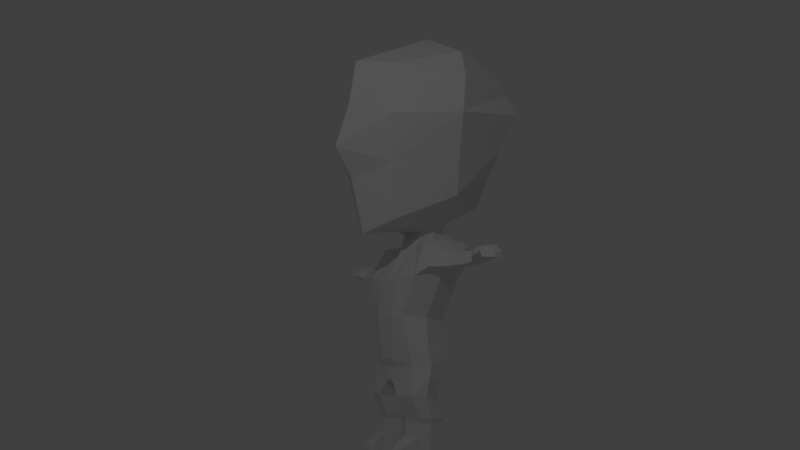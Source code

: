 # Source: character.blend  (saved by Blender 2.79.0; exported with 4.5.12 LTS)
import bpy
from mathutils import Matrix  # noqa: F401  (used for matrix-valued properties, if any)

bpy.ops.wm.read_factory_settings(use_empty=True)
scene = bpy.context.scene
scene.name = 'Scene'

# ---- collections
col_collection_1 = bpy.data.collections.new('Collection 1'); scene.collection.children.link(col_collection_1)

# ---- materials (node trees are filled in below, after node groups)
mat_material = bpy.data.materials.new('Material')
mat_material.alpha_threshold = 0.0
mat_material.use_transparent_shadow = False
mat_material.roughness = 0.5
mat_material.line_color = (0.0, 0.0, 0.0, 1.0)

# ---- material node trees

# ---- world
world_world = bpy.data.worlds.new('World'); scene.world = world_world
world_world.color = (0.05088, 0.05088, 0.05088)
world_world.use_sun_shadow = False
world_world.sun_shadow_jitter_overblur = 0.0
world_world.cycles.sampling_method = 'MANUAL'

# ---- cameras
cam_camera = bpy.data.cameras.new('Camera')
cam_camera.clip_end = 100.0
cam_camera.lens = 35.0
cam_camera.sensor_width = 32.0
cam_camera.sensor_height = 18.0
cam_camera.ortho_scale = 7.314
cam_camera.dof.focus_distance = 0.0
cam_camera.dof.aperture_fstop = 128.0

# ---- lights
light_lamp = bpy.data.lights.new('Lamp', 'POINT')
light_lamp.transmission_factor = 0.0
light_lamp.cutoff_distance = 30.0
light_lamp.energy = 100.0
light_lamp.shadow_buffer_clip_start = 1.001
light_lamp.shadow_soft_size = 0.1
light_lamp.shadow_maximum_resolution = 0.006
light_lamp.use_absolute_resolution = True

# ---- meshes
me_cube = bpy.data.meshes.new('Cube')
me_cube.from_pydata([(0.4266, 0.1165, 0.8412), (0.4266, -0.2227, 0.8412), (0.6601, 0.3329, 2.205), (0.661, -0.04639, 2.183), (0.0, 0.1449, 0.8312), (0.0, -0.2688, 0.8312), (0.0, 0.4401, 2.3), (0.0, -0.1017, 2.269), (0.093, 0.1449, 0.7814), (0.093, -0.2688, 0.7814), (0.2425, 0.4401, 2.3), (0.1658, -0.02933, 2.269), (0.4207, 0.06657, 0.6222), (0.457, -0.2429, 0.6641), (0.1854, 0.08396, 0.578), (0.1854, -0.2876, 0.6577), (0.4588, 0.1185, 0.4373), (0.4588, -0.1651, 0.4373), (0.1897, 0.1472, 0.4418), (0.1897, -0.1985, 0.4418), (0.4241, 0.1158, -0.002846), (0.4241, -0.1782, -0.002846), (0.2154, 0.1509, 0.0006645), (0.2154, -0.2077, 0.0006645), (0.3861, 0.2145, 1.068), (0.3861, -0.2313, 1.105), (0.0, 0.2644, 1.041), (0.0, -0.2951, 1.041), (0.1187, -0.2951, 1.043), (0.1187, 0.2644, 1.043), (0.3213, 0.198, 1.438), (0.3213, -0.272, 1.501), (0.0, 0.2442, 1.419), (0.1559, 0.2442, 1.42), (0.0, -0.3288, 1.482), (0.1559, -0.3288, 1.483), (0.6326, 0.2899, 1.979), (0.6316, -0.1437, 1.986), (0.0, 0.3617, 1.879), (0.1992, 0.3617, 1.88), (0.0, -0.2846, 1.889), (0.1992, -0.2846, 1.89), (0.0, -0.2553, 0.9651), (0.1084, -0.2553, 0.9462), (0.4023, 0.162, 1.0), (0.4023, -0.2117, 0.9852), (0.0, 0.2003, 0.9802), (0.1084, 0.2003, 0.9613), (0.2071, 0.1351, 0.243), (0.2071, -0.1977, 0.243), (0.4399, 0.1081, 0.2391), (0.4399, -0.1648, 0.2391), (0.4974, 0.2943, 1.889), (0.5089, 0.3521, 2.28), (0.4974, -0.2357, 1.899), (0.4539, -0.08568, 2.269), (0.5098, -0.06197, 0.8412), (0.5573, 0.1692, 2.285), (0.0, -0.06197, 0.8312), (0.093, -0.06197, 0.7814), (0.2425, 0.1692, 2.285), (0.5039, -0.1018, 0.662), (0.1428, -0.1018, 0.6179), (0.4972, -0.02565, 0.4373), (0.1471, -0.02565, 0.4418), (0.4539, -0.0284, -0.002846), (0.1824, -0.0284, 0.0006645), (0.4693, -0.05142, 1.068), (0.4045, -0.04231, 1.469), (0.5806, 0.03855, 1.894), (0.4855, -0.02751, 0.9928), (0.4731, -0.0313, 0.2391), (0.1703, -0.0313, 0.243), (0.6605, 0.1433, 2.194), (0.6321, 0.0731, 1.982), (0.7617, 0.1784, 1.976), (0.7643, 0.2022, 2.158), (0.7601, -0.01952, 1.981), (0.7674, 0.03432, 2.141), (0.7658, 0.1176, 2.149), (0.7609, 0.07876, 1.979), (0.1703, 0.3077, 2.425), (0.0, 0.3077, 2.425), (0.1934, 0.01557, 2.408), (0.0, 0.01557, 2.408), (0.2392, 0.1616, 2.416), (1.089, 0.1634, 1.976), (1.091, 0.1824, 2.121), (1.088, 0.005062, 1.98), (1.094, 0.04813, 2.107), (1.093, 0.1147, 2.114), (1.089, 0.08369, 1.978), (1.207, 0.1556, 1.989), (1.209, 0.1723, 2.117), (1.206, 0.01676, 1.993), (1.211, 0.05453, 2.104), (1.21, 0.1129, 2.11), (1.207, 0.08572, 1.991), (1.533, 0.1447, 2.008), (1.533, 0.1519, 2.064), (1.532, 0.06466, 2.01), (1.534, 0.08114, 2.059), (1.534, 0.1066, 2.061), (1.532, 0.09474, 2.009), (1.368, 0.0549, 2.143), (1.367, 0.1133, 2.149), (1.366, 0.2045, 2.155), (1.364, 0.1879, 2.027), (1.364, 0.08608, 2.029), (1.363, 0.01712, 2.031), (1.283, -0.03441, 2.026), (1.28, -0.03328, 2.097), (1.351, 0.004106, 2.046), (1.348, 0.005235, 2.11), (0.3735, -0.3762, -0.003248), (0.2658, -0.3779, 0.0002617), (0.2672, -0.38, 0.1098), (0.3794, -0.3804, 0.1052), (0.404, -0.2363, -0.003047), (0.2361, -0.2474, 0.0004631), (0.2157, -0.292, 0.1765), (0.4322, -0.2777, 0.172), (0.2074, -0.1812, 0.3895), (0.4406, -0.1512, 0.3856), (0.2074, 0.1271, 0.3895), (0.4406, 0.1016, 0.3856), (0.1705, -0.02705, 0.3895), (0.4738, -0.02705, 0.3856), (0.5412, 0.923, 3.986), (0.0, 1.248, 3.728), (0.8659, 0.1558, 3.618), (-5.838e-17, -0.927, 3.299), (0.0, 0.2093, 4.69), (-3.892e-17, -0.7728, 3.793), (0.8085, 0.224, 4.029), (0.0, 1.145, 4.083), (0.5412, -0.514, 3.065), (0.0, 0.862, 2.759), (0.0, 1.042, 4.439), (0.6384, 0.9983, 3.728), (0.6384, 0.2093, 2.759), (0.6187, 0.2921, 4.371), (0.6384, -0.5942, 3.562), (0.0, -0.5932, 2.369), (-1.946e-17, -0.6916, 4.288), (0.5412, 0.8329, 3.34), (0.0, -0.7362, 2.968), (0.7465, 0.1826, 3.222), (0.0, 1.055, 3.243), (0.4074, -0.4338, 2.484), (0.444, -0.4192, 4.181), (0.444, 0.6675, 2.953), (0.444, 0.8477, 4.244), (0.5412, -0.5067, 3.872), (0.0, 0.5357, 2.634), (0.3192, 0.2093, 2.497), (0.0, -0.1919, 2.439), (0.222, 0.7648, 2.856), (0.5229, -0.1122, 2.621), (0.5412, 0.4384, 2.856), (0.2037, -0.5135, 2.427), (0.2614, -0.04785, 2.462), (0.2706, 0.2892, 2.512), (0.4581, -0.1954, 0.5256), (0.444, 0.09824, 0.5093), (0.188, 0.1226, 0.4949), (0.188, -0.2332, 0.5259), (0.1454, -0.05531, 0.5104), (0.4998, -0.05531, 0.5248), (0.2073, 0.1298, 0.3399), (0.4403, 0.1038, 0.336), (0.1704, -0.02849, 0.3399), (0.4736, -0.02849, 0.336), (0.2073, -0.1868, 0.3399), (0.4403, -0.1558, 0.336), (0.478, -0.09537, 0.4373), (0.3242, 0.1328, 0.4396), (0.3242, -0.1818, 0.4396), (0.1684, 0.06079, 0.4418), (0.4585, -0.1802, 0.4815), (0.1888, 0.1349, 0.4684), (0.1985, -0.1899, 0.4157), (0.4497, -0.1582, 0.4114), (0.478, 0.0464, 0.4373), (0.1684, -0.1121, 0.4418), (0.1463, -0.04048, 0.4761), (0.4985, -0.04048, 0.4811), (0.2073, -0.184, 0.3647), (0.4405, -0.1535, 0.3608), (0.1985, 0.1372, 0.4157), (0.4497, 0.11, 0.4114), (0.1588, -0.02635, 0.4157), (0.4855, -0.02635, 0.4114), (0.4572, 0.0373, 0.3856), (0.189, -0.1041, 0.3895), (0.189, 0.05004, 0.3895), (0.324, 0.1144, 0.3876), (0.324, -0.1662, 0.3876), (0.4572, -0.08915, 0.3856), (0.4514, 0.1083, 0.4733), (0.1888, -0.2159, 0.4839), (0.4719, 0.02147, 0.5171), (0.1667, -0.1443, 0.5182), (0.3231, -0.2143, 0.5258), (0.316, 0.1104, 0.5021), (0.1667, 0.03364, 0.5026), (0.479, -0.1254, 0.5252), (0.2073, 0.1285, 0.3647), (0.4405, 0.1027, 0.3608), (0.1705, -0.02777, 0.3647), (0.4737, -0.02777, 0.3608), (0.457, 0.03766, 0.336), (0.1889, -0.1076, 0.3399), (0.1889, 0.05066, 0.3399), (0.3238, 0.1168, 0.338), (0.3238, -0.1713, 0.338), (0.457, -0.09216, 0.336), (0.4571, -0.09065, 0.3608), (0.3239, -0.1688, 0.3628), (0.3239, 0.1156, 0.3628), (0.1889, 0.05035, 0.3647), (0.1889, -0.1059, 0.3647), (0.4571, 0.03748, 0.3608), (0.4676, -0.09226, 0.4114), (0.3241, -0.174, 0.4136), (0.3241, 0.1236, 0.4136), (0.1787, 0.05541, 0.4157), (0.1787, -0.1081, 0.4157), (0.4676, 0.04185, 0.4114), (0.475, 0.03393, 0.4772), (0.1675, -0.1282, 0.48), (0.3237, -0.1981, 0.4827), (0.3201, 0.1216, 0.4708), (0.1675, 0.04721, 0.4722), (0.4785, -0.1104, 0.4813), (0.0, -0.3201, 1.563), (0.1645, -0.3201, 1.564), (0.3561, 0.2171, 1.527), (0.3561, -0.2648, 1.58), (0.0, 0.2675, 1.51), (0.1645, 0.2675, 1.511), (0.4394, -0.0263, 1.553), (0.0, -0.3222, 1.395), (0.1486, -0.3222, 1.397), (0.334, 0.2012, 1.365), (0.334, -0.264, 1.423), (0.0, 0.2482, 1.345), (0.1486, 0.2482, 1.346), (0.4172, -0.0441, 1.39), (0.847, 0.03769, 2.133), (0.8456, 0.1169, 2.141), (0.8442, 0.1973, 2.149), (0.8417, 0.1747, 1.976), (0.8409, 0.07997, 1.978), (0.8402, -0.01352, 1.981), (1.01, 0.0446, 2.116), (1.008, 0.1875, 2.131), (1.009, 0.1155, 2.123), (1.005, 0.1672, 1.976), (1.005, 0.08243, 1.978), (1.004, -0.001233, 1.98), (0.9273, 0.1162, 2.132), (0.9236, 0.171, 1.976), (0.9228, 0.0812, 1.978), (0.9221, -0.007376, 1.981), (0.8449, 0.1571, 2.145), (0.8436, 0.01209, 2.057), (0.8405, 0.03322, 1.98), (0.8413, 0.1273, 1.977), (0.8463, 0.07728, 2.137), (0.8429, 0.186, 2.062), (0.9286, 0.04114, 2.124), (0.9259, 0.1924, 2.14), (1.008, 0.1515, 2.127), (1.007, 0.02168, 2.048), (1.004, 0.0406, 1.979), (1.005, 0.1248, 1.977), (1.01, 0.08003, 2.12), (1.007, 0.1773, 2.053), (0.9247, 0.1817, 2.058), (0.9279, 0.07865, 2.128), (0.9232, 0.1261, 1.977), (0.9225, 0.03691, 1.979), (0.9254, 0.01688, 2.052), (0.9266, 0.1543, 2.136), (0.1213, 0.4401, 2.3), (0.08289, -0.06551, 2.269), (0.0, 0.3739, 2.363), (0.2042, 0.06994, 2.277), (0.1796, -0.006879, 2.339), (0.2425, 0.3047, 2.293), (0.0, -0.04306, 2.339), (0.08515, 0.3077, 2.425), (0.09669, 0.01557, 2.408), (0.2205, 0.2984, 2.468), (0.2163, 0.08859, 2.412), (0.2792, 0.1855, 2.457), (0.2047, 0.2346, 2.421), (0.0, 0.4217, 2.529), (0.2064, 0.3739, 2.363), (0.2409, 0.1654, 2.351), (0.2903, 0.08075, 2.48), (0.1307, -0.1199, 2.451), (0.1353, 0.4124, 2.573), (0.2949, 0.2493, 2.505), (0.2274, -0.01614, 2.435), (0.0, -0.08819, 2.423), (0.1137, -0.05216, 2.429), (0.2533, 0.08467, 2.446), (0.2102, 0.07927, 2.345), (0.1032, 0.3739, 2.363), (0.2498, 0.242, 2.463), (0.1102, 0.3601, 2.499), (0.08979, -0.02497, 2.339), (0.2236, 0.2696, 2.357), (1.404, -0.06615, 2.053), (1.403, -0.06658, 2.084), (1.415, -0.0335, 2.061), (1.413, -0.03392, 2.09), (0.8826, 0.1729, 1.976), (0.8811, -0.01045, 1.981), (0.8453, 0.02489, 2.095), (0.8423, 0.1804, 2.019), (0.9694, 0.04287, 2.12), (0.9668, 0.1899, 2.135), (1.009, 0.03314, 2.082), (1.006, 0.1723, 2.014), (0.9645, 0.1691, 1.976), (0.9631, -0.004304, 1.98), (0.8419, -0.0007167, 2.019), (0.8435, 0.1917, 2.106), (0.8878, 0.03942, 2.128), (0.885, 0.1949, 2.144), (1.006, 0.01022, 2.014), (1.007, 0.1824, 2.092), (0.9656, 0.1795, 2.055), (0.8838, 0.1839, 2.06), (0.9241, 0.1763, 2.017), (0.9253, 0.187, 2.099), (0.9662, 0.01928, 2.05), (0.8845, 0.01449, 2.055), (0.927, 0.02901, 2.088), (0.9237, 0.004754, 2.017), (0.8828, 0.002019, 2.018), (0.8861, 0.02695, 2.091), (0.9678, 0.03108, 2.085), (0.8844, 0.1894, 2.102), (0.8832, 0.1784, 2.018), (0.9651, 0.1743, 2.016), (0.9662, 0.1847, 2.095), (0.9647, 0.007489, 2.015)], [], [(37, 74, 80, 77), (47, 8, 4, 46), (41, 11, 286, 7, 40), (314, 299, 81, 297), (59, 9, 5, 58), (59, 8, 14, 62), (57, 60, 288, 11, 55), (54, 55, 11, 41), (44, 0, 8, 47), (234, 179, 17, 175), (8, 0, 12, 14), (1, 9, 15, 13), (56, 1, 13, 61), (72, 48, 22, 66), (233, 180, 18, 178), (232, 199, 16, 176), (231, 200, 19, 177), (65, 21, 23, 66), (48, 50, 20, 22), (119, 118, 114, 115), (71, 51, 21, 65), (244, 24, 29, 247), (45, 25, 28, 43), (43, 28, 27, 42), (247, 29, 26, 246), (70, 67, 25, 45), (240, 33, 32, 239), (237, 30, 33, 240), (245, 31, 35, 243), (243, 35, 34, 242), (248, 68, 31, 245), (53, 52, 39, 10), (10, 39, 38, 6, 285), (238, 54, 41, 236), (236, 41, 40, 235), (241, 69, 54, 238), (56, 70, 45, 1), (9, 43, 42, 5), (1, 45, 43, 9), (24, 44, 47, 29), (29, 47, 46, 26), (172, 216, 174, 51, 71), (174, 215, 173, 49, 51), (169, 214, 170, 50, 48), (171, 213, 169, 48, 72), (2, 36, 52, 53), (37, 3, 55, 54), (73, 2, 53, 57), (74, 37, 54, 69), (36, 74, 69, 52), (3, 73, 57, 55), (173, 212, 171, 72, 49), (170, 211, 172, 71, 50), (0, 44, 70, 56), (237, 52, 69, 241), (244, 30, 68, 248), (44, 24, 67, 70), (50, 71, 65, 20), (20, 65, 66, 22), (230, 185, 64, 184), (49, 72, 66, 23), (0, 56, 61, 12), (229, 186, 63, 183), (53, 10, 290, 60, 57), (9, 59, 62, 15), (8, 59, 58, 4), (313, 289, 83, 293), (74, 36, 75, 80), (3, 37, 77, 78), (2, 73, 79, 76), (73, 3, 78, 79), (36, 2, 76, 75), (312, 303, 162, 294), (311, 304, 155, 296), (310, 287, 82, 292), (309, 300, 85, 295), (258, 326, 278, 334, 256, 87, 86), (257, 277, 255, 89, 90), (89, 88, 94, 95), (88, 91, 97, 94), (259, 276, 258, 86, 91), (260, 275, 259, 91, 88), (255, 325, 274, 333, 260, 88, 89), (256, 273, 257, 90, 87), (107, 106, 99, 98), (105, 104, 101, 102), (87, 90, 96, 93), (90, 89, 95, 96), (86, 87, 93, 92), (91, 86, 92, 97), (100, 103, 102, 101), (98, 99, 102, 103), (108, 107, 98, 103), (109, 108, 103, 100), (104, 109, 100, 101), (106, 105, 102, 99), (93, 96, 105, 106), (104, 95, 111, 113), (94, 97, 108, 109), (97, 92, 107, 108), (96, 95, 104, 105), (92, 93, 106, 107), (109, 104, 113, 112), (95, 94, 110, 111), (94, 109, 112, 110), (117, 116, 115, 114), (121, 120, 116, 117), (118, 121, 117, 114), (120, 119, 115, 116), (49, 23, 119, 120), (21, 51, 121, 118), (51, 49, 120, 121), (23, 21, 118, 119), (113, 111, 316, 318), (228, 192, 127, 193), (227, 191, 126, 194), (226, 189, 124, 195), (225, 190, 125, 196), (224, 181, 122, 197), (223, 182, 123, 198), (130, 142, 136, 147), (130, 147, 145, 139), (135, 138, 152, 128), (148, 145, 151, 157, 137), (147, 140, 159, 151, 145), (134, 128, 152, 141), (134, 141, 150, 153), (147, 136, 149, 158, 140), (146, 143, 160, 149, 136), (133, 153, 150, 144), (130, 134, 153, 142), (130, 139, 128, 134), (129, 135, 128, 139), (162, 157, 151, 159), (161, 158, 149, 160), (132, 141, 152, 138), (129, 139, 145, 148), (131, 142, 153, 133), (132, 144, 150, 141), (131, 146, 136, 142), (156, 302, 161, 160, 143), (155, 140, 158, 161, 301), (155, 304, 162, 159, 140), (154, 137, 157, 162, 303), (308, 301, 161, 305), (307, 302, 156, 306), (12, 61, 168, 201, 164), (15, 62, 167, 202, 166), (13, 15, 166, 203, 163), (14, 12, 164, 204, 165), (62, 14, 165, 205, 167), (61, 13, 163, 206, 168), (222, 210, 172, 211), (221, 209, 171, 212), (220, 207, 169, 213), (219, 208, 170, 214), (218, 187, 173, 215), (217, 188, 174, 216), (210, 217, 216, 172), (127, 198, 217, 210), (198, 123, 188, 217), (188, 218, 215, 174), (123, 197, 218, 188), (197, 122, 187, 218), (207, 219, 214, 169), (124, 196, 219, 207), (196, 125, 208, 219), (209, 220, 213, 171), (126, 195, 220, 209), (195, 124, 207, 220), (187, 221, 212, 173), (122, 194, 221, 187), (194, 126, 209, 221), (208, 222, 211, 170), (125, 193, 222, 208), (193, 127, 210, 222), (192, 223, 198, 127), (63, 175, 223, 192), (175, 17, 182, 223), (182, 224, 197, 123), (17, 177, 224, 182), (177, 19, 181, 224), (189, 225, 196, 124), (18, 176, 225, 189), (176, 16, 190, 225), (191, 226, 195, 126), (64, 178, 226, 191), (178, 18, 189, 226), (181, 227, 194, 122), (19, 184, 227, 181), (184, 64, 191, 227), (190, 228, 193, 125), (16, 183, 228, 190), (183, 63, 192, 228), (199, 229, 183, 16), (164, 201, 229, 199), (201, 168, 186, 229), (200, 230, 184, 19), (166, 202, 230, 200), (202, 167, 185, 230), (179, 231, 177, 17), (163, 203, 231, 179), (203, 166, 200, 231), (180, 232, 176, 18), (165, 204, 232, 180), (204, 164, 199, 232), (185, 233, 178, 64), (167, 205, 233, 185), (205, 165, 180, 233), (186, 234, 175, 63), (168, 206, 234, 186), (206, 163, 179, 234), (30, 237, 241, 68), (68, 241, 238, 31), (35, 236, 235, 34), (31, 238, 236, 35), (52, 237, 240, 39), (39, 240, 239, 38), (24, 244, 248, 67), (67, 248, 245, 25), (28, 243, 242, 27), (25, 245, 243, 28), (33, 247, 246, 32), (30, 244, 247, 33), (76, 79, 250, 265, 251), (78, 77, 254, 329, 266, 321, 249), (77, 80, 253, 267, 254), (80, 75, 252, 268, 253), (79, 78, 249, 269, 250), (75, 76, 251, 330, 270, 322, 252), (284, 261, 257, 273), (350, 328, 260, 333), (282, 263, 259, 275), (281, 262, 327, 258, 276), (280, 271, 323, 255, 277), (349, 324, 256, 334), (348, 335, 278, 326), (347, 336, 279, 337), (346, 332, 272, 338), (261, 280, 277, 257), (250, 269, 280, 261), (269, 249, 331, 271, 280), (263, 281, 276, 259), (253, 268, 281, 263), (268, 252, 319, 262, 281), (264, 282, 275, 260, 328), (254, 267, 282, 264, 320), (267, 253, 263, 282), (345, 339, 274, 325), (344, 340, 283, 341), (343, 320, 264, 342), (272, 284, 273, 256, 324), (251, 265, 284, 272, 332), (265, 250, 261, 284), (293, 307, 306, 84), (83, 305, 307, 293), (305, 161, 302, 307), (295, 308, 305, 83), (85, 296, 308, 295), (296, 155, 301, 308), (289, 309, 295, 83), (11, 288, 309, 289), (288, 60, 300, 309), (299, 310, 292, 81), (10, 285, 310, 299), (285, 6, 287, 310), (297, 311, 296, 85), (81, 294, 311, 297), (294, 162, 304, 311), (292, 312, 294, 81), (82, 298, 312, 292), (298, 154, 303, 312), (291, 313, 293, 84), (7, 286, 313, 291), (286, 11, 289, 313), (300, 314, 297, 85), (60, 290, 314, 300), (290, 10, 299, 314), (316, 315, 317, 318), (111, 110, 315, 316), (112, 113, 318, 317), (110, 112, 317, 315), (340, 343, 342, 283), (266, 329, 343, 340), (329, 254, 320, 343), (331, 344, 341, 271), (249, 321, 344, 331), (321, 266, 340, 344), (323, 345, 325, 255), (271, 341, 345, 323), (341, 283, 339, 345), (336, 346, 338, 279), (270, 330, 346, 336), (330, 251, 332, 346), (319, 347, 337, 262), (252, 322, 347, 319), (322, 270, 336, 347), (327, 348, 326, 258), (262, 337, 348, 327), (337, 279, 335, 348), (335, 349, 334, 278), (279, 338, 349, 335), (338, 272, 324, 349), (339, 350, 333, 274), (283, 342, 350, 339), (342, 264, 328, 350)])
me_cube.materials.append(mat_material)
me_cube.use_remesh_preserve_volume = False
me_cube.use_remesh_preserve_attributes = False
me_cube.use_mirror_vertex_groups = False
me_cube.update()
arm_armature = bpy.data.armatures.new('Armature')  # bones are not reproduced

# ---- objects
ob_armature = bpy.data.objects.new('Armature', arm_armature)
ob_cube = bpy.data.objects.new('Cube', me_cube)
ob_lamp = bpy.data.objects.new('Lamp', light_lamp)
ob_camera = bpy.data.objects.new('Camera', cam_camera)

# ---- transforms, parenting, visibility, modifiers, constraints
ob_armature.location = (0.0, 0.0, 0.0)
ob_armature.scale = (0.4141, 0.4141, 0.4141)
ob_armature.hide_viewport = True
ob_armature.show_in_front = True
ob_armature.lineart.crease_threshold = 0.0
ob_cube.parent = ob_armature
ob_cube.matrix_parent_inverse = Matrix(((2.415, 0.0, 0.0, 0.0), (0.0, 2.415, 0.0, 0.0), (0.0, 0.0, 2.415, 0.0), (0.0, 0.0, 0.0, 1.0)))
ob_cube.location = (0.0, 0.0, 0.0)
ob_cube.lock_rotations_4d = False
ob_cube.empty_display_type = 'ARROWS'
ob_cube.lineart.crease_threshold = 0.0
_vg = ob_cube.vertex_groups.new(name='Bone')
for _i, _w in zip([0, 1, 4, 5, 8, 9, 14, 15, 18, 24, 25, 26, 27, 28, 29, 30, 31, 32, 33, 34, 35, 38, 40, 41, 42, 43, 44, 45, 46, 47, 54, 58, 59, 62, 67, 68, 70, 165, 166, 167, 178, 180, 185, 202, 205, 233, 235, 236, 237, 238, 239, 240, 241, 242, 243, 244, 245, 246, 247, 248], [0.07919, 0.0154, 0.8497, 0.5367, 0.7448, 0.298, 0.1284, 0.08874, 0.01613, 0.197, 0.1076, 0.7832, 0.7104, 0.6741, 0.7383, 0.284, 0.2189, 0.346, 0.3291, 0.2589, 0.2458, 0.004205, 0.02773, 0.02162, 0.6863, 0.6306, 0.1414, 0.06643, 0.8192, 0.7755, 0.01088, 0.7693, 0.3604, 0.08978, 0.05839, 0.2502, 0.02925, 0.05763, 0.0139, 0.03044, 0.01316, 0.03586, 0.01206, 0.01991, 0.05589, 0.03421, 0.1618, 0.1493, 0.1529, 0.1372, 0.1763, 0.1599, 0.1467, 0.4137, 0.4081, 0.4299, 0.3371, 0.5438, 0.5414, 0.3864]): _vg.add([_i], _w, 'REPLACE')
_vg = ob_cube.vertex_groups.new(name='Bone.001')
for _i, _w in zip([7, 11, 24, 25, 26, 27, 28, 29, 30, 31, 32, 33, 34, 35, 37, 38, 39, 40, 41, 42, 43, 44, 46, 47, 52, 54, 67, 68, 69, 235, 236, 237, 238, 239, 240, 241, 242, 243, 244, 245, 246, 247, 248, 286, 291, 313], [0.1208, 0.03247, 0.05902, 0.06417, 0.07687, 0.08817, 0.07626, 0.06702, 0.4789, 0.6149, 0.5066, 0.5113, 0.6672, 0.6634, 0.08201, 0.09928, 0.09182, 0.69, 0.6566, 0.04405, 0.01971, 0.01005, 0.03307, 0.0116, 0.06395, 0.2438, 0.008577, 0.4997, 0.09929, 0.7434, 0.7383, 0.5716, 0.6551, 0.624, 0.6395, 0.5733, 0.5278, 0.514, 0.3107, 0.4904, 0.3308, 0.3123, 0.333, 0.04968, 0.05173, 0.002894]): _vg.add([_i], _w, 'REPLACE')
_vg = ob_cube.vertex_groups.new(name='Bone.002')
for _i, _w in zip([6, 7, 10, 11, 30, 32, 33, 36, 38, 39, 40, 41, 52, 53, 81, 82, 84, 237, 239, 240, 246, 247, 285, 286, 287, 289, 290, 291, 292, 293, 294, 297, 298, 299, 306, 307, 310, 311, 312, 313, 314], [0.3117, 0.3489, 0.1725, 0.05409, 0.02296, 0.07705, 0.06321, 0.02023, 0.7138, 0.6395, 0.06494, 0.003511, 0.1112, 0.03206, 0.08177, 0.1335, 0.05879, 0.05287, 0.1332, 0.1144, 0.04502, 0.02575, 0.3702, 0.2455, 0.3034, 0.02112, 0.08373, 0.1589, 0.1229, 0.03656, 0.03051, 0.02957, 0.03557, 0.1601, 0.009979, 0.0009821, 0.3099, 0.0006474, 0.05296, 0.1032, 0.06133]): _vg.add([_i], _w, 'REPLACE')
_vg = ob_cube.vertex_groups.new(name='Bone.002_L')
for _i, _w in zip([2, 3, 6, 7, 10, 11, 30, 31, 33, 34, 35, 36, 37, 38, 39, 40, 41, 52, 53, 54, 55, 57, 60, 68, 69, 73, 74, 75, 76, 77, 78, 79, 80, 81, 82, 83, 84, 85, 143, 149, 154, 155, 156, 158, 160, 161, 162, 235, 236, 237, 238, 239, 240, 241, 244, 245, 248, 249, 251, 253, 254, 265, 266, 267, 268, 269, 285, 286, 287, 288, 289, 290, 291, 292, 293, 294, 295, 296, 297, 298, 299, 300, 301, 302, 303, 304, 305, 306, 307, 308, 309, 310, 311, 312, 313, 314, 320, 321, 322, 329, 330], [0.8225, 0.7827, 0.1967, 0.3183, 0.6511, 0.7848, 0.08041, 0.07658, 0.009157, 0.01176, 0.02785, 0.7452, 0.7313, 0.09727, 0.1996, 0.1519, 0.2353, 0.7404, 0.8797, 0.6403, 0.9114, 0.9519, 0.9169, 0.1007, 0.7668, 0.8458, 0.7907, 0.1147, 0.1763, 0.1987, 0.1467, 0.1119, 0.1256, 0.179, 0.08634, 0.1956, 0.09805, 0.2285, 0.01652, 0.006978, 0.01125, 0.07092, 0.05835, 0.003011, 0.01541, 0.07364, 0.05657, 0.0474, 0.06422, 0.1499, 0.1364, 0.008276, 0.03457, 0.1764, 0.04425, 0.02956, 0.05742, 0.01477, 0.04432, 0.01164, 0.06319, 0.01564, 0.009586, 0.04088, 0.003049, 0.006807, 0.3203, 0.3333, 0.1515, 0.5991, 0.3999, 0.4545, 0.1963, 0.1093, 0.1216, 0.1113, 0.2042, 0.1276, 0.2019, 0.04221, 0.4377, 0.4644, 0.08532, 0.06672, 0.0381, 0.06367, 0.1189, 0.07496, 0.09226, 0.1377, 0.3606, 0.2218, 0.1222, 0.06634, 0.2258, 0.3465, 0.008142, 0.03708, 0.01751, 0.06189, 0.04022]): _vg.add([_i], _w, 'REPLACE')
_vg = ob_cube.vertex_groups.new(name='Bone.002_L.001')
for _i, _w in zip([2, 3, 36, 37, 52, 53, 54, 55, 57, 69, 73, 74, 75, 76, 77, 78, 79, 80, 249, 250, 251, 252, 253, 254, 255, 256, 257, 258, 259, 260, 261, 262, 263, 264, 265, 266, 267, 268, 269, 270, 271, 272, 273, 274, 275, 276, 278, 279, 280, 281, 282, 283, 284, 319, 320, 321, 322, 323, 324, 325, 326, 327, 328, 329, 330, 331, 332, 333, 334, 335, 336, 337, 338, 339, 340, 341, 342, 343, 344, 345, 346, 347, 348, 349, 350], [0.1439, 0.1853, 0.1811, 0.1496, 0.05238, 0.02478, 0.0532, 0.01638, 0.01856, 0.07907, 0.146, 0.1626, 0.8479, 0.7902, 0.7146, 0.8116, 0.8641, 0.8275, 0.7995, 0.8355, 0.8078, 0.8273, 0.791, 0.6972, 0.01561, 0.04187, 0.00248, 0.01764, 0.01839, 0.05338, 0.1576, 0.2057, 0.1685, 0.2436, 0.8204, 0.6506, 0.7314, 0.8057, 0.8129, 0.8188, 0.1888, 0.2798, 0.02342, 0.03713, 0.04368, 0.005986, 0.03796, 0.2441, 0.1571, 0.165, 0.203, 0.2149, 0.1996, 0.5432, 0.4871, 0.7639, 0.8325, 0.094, 0.1278, 0.0227, 0.002215, 0.1019, 0.128, 0.699, 0.8248, 0.5626, 0.6127, 0.05101, 0.02435, 0.09024, 0.6952, 0.2392, 0.2751, 0.09786, 0.4717, 0.2028, 0.2382, 0.4781, 0.5009, 0.08814, 0.6613, 0.6625, 0.09039, 0.1104, 0.116]): _vg.add([_i], _w, 'REPLACE')
_vg = ob_cube.vertex_groups.new(name='Bone.002_L.002')
for _i, _w in zip([75, 76, 77, 78, 80, 86, 87, 88, 89, 90, 91, 92, 93, 94, 95, 96, 97, 249, 250, 251, 252, 253, 254, 255, 256, 257, 258, 259, 260, 261, 262, 263, 264, 265, 266, 267, 268, 269, 270, 271, 272, 273, 274, 275, 276, 277, 278, 279, 280, 281, 282, 283, 284, 319, 320, 321, 322, 323, 324, 325, 326, 327, 328, 329, 330, 331, 332, 333, 334, 335, 336, 337, 338, 339, 340, 341, 342, 343, 344, 345, 346, 347, 348, 349, 350], [0.008756, 0.004284, 0.06507, 0.02425, 0.03284, 0.8846, 0.8775, 0.8514, 0.8942, 0.9185, 0.9143, 0.1276, 0.08371, 0.194, 0.07687, 0.05574, 0.4422, 0.167, 0.1399, 0.1427, 0.1456, 0.1755, 0.2317, 0.947, 0.9318, 0.9593, 0.9448, 0.9459, 0.912, 0.8348, 0.7852, 0.8199, 0.735, 0.1454, 0.3157, 0.2184, 0.1653, 0.1575, 0.1625, 0.8017, 0.7072, 0.9443, 0.9286, 0.9244, 0.9541, 0.9608, 0.9452, 0.7489, 0.8348, 0.8258, 0.7795, 0.7717, 0.7902, 0.4419, 0.4778, 0.1889, 0.1314, 0.8942, 0.8579, 0.9401, 0.9547, 0.8862, 0.8481, 0.2318, 0.1278, 0.4206, 0.3629, 0.9167, 0.9384, 0.9025, 0.2936, 0.753, 0.714, 0.8864, 0.5108, 0.7866, 0.7427, 0.4928, 0.4827, 0.8992, 0.3189, 0.3234, 0.9005, 0.8778, 0.8636]): _vg.add([_i], _w, 'REPLACE')
_vg = ob_cube.vertex_groups.new(name='Bone.002_L.003')
for _i, _w in zip([86, 87, 88, 89, 90, 91, 92, 93, 94, 95, 96, 97, 104, 105, 106, 107], [0.0998, 0.1047, 0.03221, 0.07484, 0.07003, 0.05808, 0.8159, 0.8383, 0.1824, 0.7777, 0.8864, 0.4815, 0.02513, 0.0549, 0.07415, 0.05081]): _vg.add([_i], _w, 'REPLACE')
_vg = ob_cube.vertex_groups.new(name='Bone.002_L.004')
for _i, _w in zip([92, 93, 96, 98, 99, 100, 101, 102, 103, 104, 105, 106, 107, 108, 109, 112, 113], [0.04378, 0.07072, 0.02131, 0.9963, 0.9947, 0.9665, 0.987, 0.9962, 0.9966, 0.7337, 0.8821, 0.9035, 0.9345, 0.9052, 0.2688, 0.09508, 0.1739]): _vg.add([_i], _w, 'REPLACE')
_vg = ob_cube.vertex_groups.new(name='Bone.002_L.005')
for _i, _w in zip([88, 94, 95, 97, 104, 108, 109, 110, 111, 112, 113], [0.0806, 0.5414, 0.07467, 0.04643, 0.03393, 0.02549, 0.3795, 0.4767, 0.4719, 0.1699, 0.112]): _vg.add([_i], _w, 'REPLACE')
_vg = ob_cube.vertex_groups.new(name='Bone.002_L.006')
for _i, _w in zip([94, 95, 104, 105, 108, 109, 110, 111, 112, 113, 315, 316, 317, 318], [0.07169, 0.04623, 0.1832, 0.04505, 0.01653, 0.3411, 0.4957, 0.5024, 0.7303, 0.7011, 0.9832, 0.9819, 0.9822, 0.9723]): _vg.add([_i], _w, 'REPLACE')
_vg = ob_cube.vertex_groups.new(name='Bone.002_R')
_vg = ob_cube.vertex_groups.new(name='Bone.002_R.001')
_vg = ob_cube.vertex_groups.new(name='Bone.002_R.002')
_vg = ob_cube.vertex_groups.new(name='Bone.002_R.003')
_vg = ob_cube.vertex_groups.new(name='Bone.002_R.004')
_vg = ob_cube.vertex_groups.new(name='Bone.002_R.005')
_vg = ob_cube.vertex_groups.new(name='Bone.002_R.006')
_vg = ob_cube.vertex_groups.new(name='Bone.003')
for _i, _w in zip([6, 7, 10, 11, 38, 60, 81, 82, 83, 84, 85, 137, 143, 149, 154, 155, 156, 157, 159, 160, 161, 162, 285, 286, 287, 288, 289, 290, 291, 292, 293, 294, 295, 296, 297, 298, 299, 300, 301, 302, 303, 304, 305, 306, 307, 308, 309, 310, 311, 312, 313, 314], [0.3892, 0.09091, 0.09721, 0.05205, 0.03589, 0.01318, 0.3312, 0.5196, 0.1356, 0.1199, 0.147, 0.04092, 0.01329, 0.0008759, 0.08515, 0.07063, 0.05674, 0.01354, 0.008788, 0.01097, 0.0588, 0.08301, 0.2113, 0.1778, 0.3791, 0.1679, 0.2468, 0.2318, 0.2623, 0.4567, 0.1369, 0.1714, 0.1522, 0.102, 0.196, 0.1676, 0.2057, 0.2278, 0.06935, 0.06094, 0.09929, 0.07455, 0.08839, 0.07898, 0.08868, 0.1031, 0.2785, 0.2883, 0.1252, 0.2048, 0.3129, 0.2954]): _vg.add([_i], _w, 'REPLACE')
_vg = ob_cube.vertex_groups.new(name='Bone.004')
for _i, _w in zip([6, 7, 10, 11, 60, 81, 82, 83, 84, 85, 128, 129, 130, 131, 132, 133, 134, 135, 136, 137, 138, 139, 140, 141, 142, 143, 144, 145, 146, 147, 148, 149, 150, 151, 152, 153, 154, 155, 156, 157, 158, 159, 160, 161, 162, 285, 286, 287, 288, 289, 290, 291, 292, 293, 294, 295, 296, 297, 298, 299, 300, 301, 302, 303, 304, 305, 306, 307, 308, 309, 310, 311, 312, 313, 314], [0.07706, 0.1103, 0.05457, 0.06105, 0.02172, 0.4027, 0.2542, 0.6377, 0.7028, 0.6019, 0.9952, 0.9869, 0.9943, 0.9834, 0.9999, 0.9919, 0.9973, 0.9926, 0.981, 0.9285, 0.9959, 0.9928, 0.9594, 0.9986, 0.992, 0.9222, 0.9963, 0.9869, 0.9703, 0.9865, 0.9713, 0.9375, 0.9977, 0.9666, 0.9969, 0.9957, 0.8616, 0.8431, 0.8602, 0.9469, 0.9441, 0.9431, 0.9251, 0.8523, 0.84, 0.07448, 0.1883, 0.1518, 0.2011, 0.2948, 0.2225, 0.3259, 0.3055, 0.6843, 0.674, 0.6235, 0.751, 0.5585, 0.7413, 0.1839, 0.2839, 0.8311, 0.8499, 0.8307, 0.8445, 0.771, 0.8056, 0.7847, 0.7419, 0.3351, 0.1673, 0.7247, 0.6732, 0.3286, 0.291]): _vg.add([_i], _w, 'REPLACE')
_vg = ob_cube.vertex_groups.new(name='Bone_L')
for _i, _w in zip([0, 1, 4, 5, 8, 9, 12, 13, 14, 15, 16, 17, 18, 19, 24, 25, 26, 27, 28, 29, 30, 31, 32, 33, 34, 35, 42, 43, 44, 45, 46, 47, 56, 58, 59, 61, 62, 63, 64, 67, 68, 70, 122, 123, 124, 125, 126, 127, 163, 164, 165, 166, 167, 168, 169, 170, 171, 173, 175, 176, 177, 178, 179, 180, 181, 182, 183, 184, 185, 186, 187, 189, 190, 191, 192, 193, 194, 195, 196, 197, 198, 199, 200, 201, 202, 203, 204, 205, 206, 207, 208, 209, 212, 213, 214, 219, 220, 221, 222, 223, 224, 225, 226, 227, 228, 229, 230, 231, 232, 233, 234, 236, 237, 238, 239, 240, 241, 242, 243, 244, 245, 246, 247, 248], [0.8786, 0.9235, 0.1182, 0.4009, 0.2005, 0.624, 0.7908, 0.7946, 0.5695, 0.7346, 0.1067, 0.064, 0.1459, 0.1905, 0.7245, 0.8189, 0.1182, 0.1877, 0.2371, 0.1748, 0.1107, 0.07429, 0.0329, 0.06017, 0.00741, 0.03031, 0.2466, 0.3122, 0.8119, 0.9033, 0.121, 0.1747, 0.9379, 0.2052, 0.5758, 0.8217, 0.6842, 0.07365, 0.1426, 0.9019, 0.1256, 0.935, 0.08862, 0.007759, 0.08708, 0.05769, 0.07864, 0.01774, 0.1968, 0.2275, 0.2339, 0.4943, 0.2719, 0.1999, 0.04792, 0.008332, 0.03577, 0.03577, 0.06012, 0.129, 0.06258, 0.1518, 0.1132, 0.1829, 0.1335, 0.03795, 0.09004, 0.145, 0.1971, 0.1203, 0.06211, 0.116, 0.08074, 0.1078, 0.05117, 0.03762, 0.07607, 0.08317, 0.06865, 0.009386, 0.00254, 0.1532, 0.3075, 0.22, 0.3328, 0.2058, 0.2584, 0.2738, 0.1895, 0.06583, 0.03301, 0.05861, 0.02898, 0.04017, 0.01975, 0.04978, 0.06216, 0.05587, 0.01146, 0.03075, 0.03601, 0.09548, 0.1137, 0.1065, 0.06399, 0.1394, 0.2206, 0.1155, 0.1822, 0.2034, 0.1058, 0.008633, 0.05732, 0.04424, 0.00192, 0.01885, 0.06822, 0.02469, 0.05549, 0.1813, 0.1235, 0.05562, 0.08113, 0.2068]): _vg.add([_i], _w, 'REPLACE')
_vg = ob_cube.vertex_groups.new(name='Bone_L.001')
for _i, _w in zip([0, 1, 5, 8, 9, 12, 13, 14, 15, 16, 17, 18, 19, 20, 22, 23, 48, 49, 50, 51, 56, 59, 61, 62, 63, 64, 65, 66, 71, 72, 116, 117, 119, 120, 121, 122, 123, 124, 125, 126, 127, 163, 164, 165, 166, 167, 168, 169, 170, 171, 172, 173, 174, 175, 176, 177, 178, 179, 180, 181, 182, 183, 184, 185, 186, 187, 188, 189, 190, 191, 192, 193, 194, 195, 196, 197, 198, 199, 200, 201, 202, 203, 204, 205, 206, 207, 208, 209, 210, 211, 212, 213, 214, 215, 216, 217, 218, 219, 220, 221, 222, 223, 224, 225, 226, 227, 228, 229, 230, 231, 232, 233, 234], [0.01641, 0.02655, 0.02787, 0.04364, 0.06455, 0.189, 0.1907, 0.2956, 0.171, 0.8753, 0.9249, 0.7985, 0.772, 0.08015, 0.1155, 0.05202, 0.8265, 0.7154, 0.8741, 0.7891, 0.02127, 0.05968, 0.1703, 0.2215, 0.9168, 0.813, 0.01667, 0.06547, 0.9039, 0.8393, 0.06365, 0.02514, 0.007533, 0.2504, 0.2039, 0.8579, 0.9462, 0.8582, 0.9158, 0.8725, 0.9495, 0.8, 0.7581, 0.6952, 0.4658, 0.6777, 0.7953, 0.8792, 0.9272, 0.8907, 0.9547, 0.8605, 0.9309, 0.9309, 0.8414, 0.921, 0.7949, 0.8804, 0.7567, 0.8238, 0.9397, 0.8968, 0.8158, 0.7572, 0.8731, 0.8663, 0.943, 0.8308, 0.8979, 0.8473, 0.9364, 0.9358, 0.8747, 0.864, 0.8958, 0.9414, 0.956, 0.8312, 0.6572, 0.771, 0.6227, 0.7741, 0.7096, 0.6583, 0.8058, 0.8729, 0.9248, 0.8856, 0.9548, 0.9453, 0.886, 0.8882, 0.9143, 0.9257, 0.9521, 0.957, 0.9374, 0.9084, 0.8799, 0.8846, 0.9433, 0.9471, 0.9361, 0.8729, 0.835, 0.8511, 0.9199, 0.8505, 0.7402, 0.8694, 0.7882, 0.7383, 0.8883]): _vg.add([_i], _w, 'REPLACE')
_vg = ob_cube.vertex_groups.new(name='Bone_L.002')
for _i, _w in zip([20, 21, 22, 23, 48, 50, 65, 66, 71, 72, 119, 169], [0.4528, 0.04873, 0.4319, 0.06265, 0.07257, 0.05553, 0.4505, 0.423, 0.01846, 0.05245, 0.009295, 0.006111]): _vg.add([_i], _w, 'REPLACE')
_vg = ob_cube.vertex_groups.new(name='Bone_L.003')
for _i, _w in zip([20, 21, 22, 23, 48, 49, 50, 51, 65, 66, 71, 72, 114, 115, 116, 117, 118, 119, 120, 121, 122, 169, 171, 173, 174, 181, 187, 188, 194, 197, 207, 209, 212, 213, 215, 216, 218, 220, 221], [0.4661, 0.928, 0.4502, 0.8844, 0.08227, 0.2583, 0.06135, 0.1992, 0.5159, 0.5103, 0.05824, 0.09334, 0.9944, 0.9848, 0.9322, 0.9606, 0.9779, 0.9411, 0.7365, 0.7899, 0.0329, 0.01872, 0.03104, 0.0857, 0.05257, 0.006729, 0.06049, 0.0193, 0.01495, 0.0002439, 0.003672, 0.01374, 0.05733, 0.02009, 0.05553, 0.01131, 0.02515, 0.005822, 0.03632]): _vg.add([_i], _w, 'REPLACE')
_vg = ob_cube.vertex_groups.new(name='Bone_R')
_vg = ob_cube.vertex_groups.new(name='Bone_R.001')
_vg = ob_cube.vertex_groups.new(name='Bone_R.002')
_vg = ob_cube.vertex_groups.new(name='Bone_R.003')
_m = ob_cube.modifiers.new('Mirror', 'MIRROR')
_m.use_clip = True
_m = ob_cube.modifiers.new('Armature', 'ARMATURE')
_m.object = ob_armature
ob_lamp.location = (5.046, -4.695, 5.904)
ob_lamp.rotation_euler = (0.6503, 0.05522, 1.866)
ob_lamp.lock_rotations_4d = False
ob_lamp.empty_display_type = 'ARROWS'
ob_lamp.color = (0.0, 0.0, 0.0, 0.0)
ob_lamp.lineart.crease_threshold = 0.0
ob_camera.location = (8.446, -4.633, 1.146)
ob_camera.rotation_euler = (1.711, -4.186e-07, 1.082)
ob_camera.lock_rotations_4d = False
ob_camera.empty_display_type = 'ARROWS'
ob_camera.color = (0.0, 0.0, 0.0, 0.0)
ob_camera.display_type = 'WIRE'
ob_camera.lineart.crease_threshold = 0.0

# ---- collection membership
col_collection_1.objects.link(ob_armature)
col_collection_1.objects.link(ob_cube)
col_collection_1.objects.link(ob_lamp)
col_collection_1.objects.link(ob_camera)

# ---- scene / render settings (as saved in the file)
scene.camera = ob_camera
scene.frame_start = 0; scene.frame_end = 24; scene.frame_set(0)
scene.render.engine = 'BLENDER_EEVEE_NEXT'
scene.render.resolution_percentage = 50
scene.render.dither_intensity = 0.0
scene.cycles.use_denoising = False
scene.cycles.samples = 128
scene.cycles.sampling_pattern = 'TABULATED_SOBOL'
scene.cycles.use_adaptive_sampling = False
scene.cycles.use_light_tree = False
scene.cycles.blur_glossy = 0.0
scene.cycles.sample_clamp_indirect = 0.0
scene.view_settings.view_transform = 'Standard'
bpy.context.view_layer.update()
